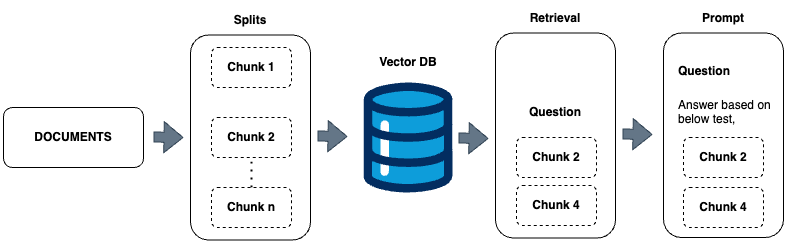

The diagram above was exported from draw.io. Its source (the exported page's mxGraphModel, read from the mxfile embedded in the PNG):
<mxGraphModel dx="954" dy="515" grid="1" gridSize="10" guides="1" tooltips="1" connect="1" arrows="1" fold="1" page="1" pageScale="1" pageWidth="827" pageHeight="1169" math="0" shadow="0">
  <root>
    <mxCell id="0" />
    <mxCell id="1" parent="0" />
    <mxCell id="TtxNaFNIFFfouLJvDYgc-2" value="&lt;b&gt;DOCUMENTS&lt;/b&gt;" style="rounded=1;whiteSpace=wrap;html=1;" vertex="1" parent="1">
      <mxGeometry x="20" y="220" width="140" height="60" as="geometry" />
    </mxCell>
    <mxCell id="TtxNaFNIFFfouLJvDYgc-3" value="" style="rounded=1;whiteSpace=wrap;html=1;" vertex="1" parent="1">
      <mxGeometry x="207" y="147.5" width="120" height="205" as="geometry" />
    </mxCell>
    <mxCell id="TtxNaFNIFFfouLJvDYgc-4" value="&lt;b&gt;Chunk 1&lt;/b&gt;" style="rounded=1;whiteSpace=wrap;html=1;dashed=1;" vertex="1" parent="1">
      <mxGeometry x="228" y="160" width="80" height="40" as="geometry" />
    </mxCell>
    <mxCell id="TtxNaFNIFFfouLJvDYgc-5" value="&lt;b&gt;Chunk 2&lt;/b&gt;" style="rounded=1;whiteSpace=wrap;html=1;dashed=1;" vertex="1" parent="1">
      <mxGeometry x="228" y="230" width="80" height="40" as="geometry" />
    </mxCell>
    <mxCell id="TtxNaFNIFFfouLJvDYgc-6" value="&lt;b&gt;Chunk n&lt;/b&gt;" style="rounded=1;whiteSpace=wrap;html=1;dashed=1;" vertex="1" parent="1">
      <mxGeometry x="228" y="300" width="80" height="40" as="geometry" />
    </mxCell>
    <mxCell id="TtxNaFNIFFfouLJvDYgc-7" value="" style="endArrow=none;dashed=1;html=1;dashPattern=1 3;strokeWidth=2;rounded=0;exitX=0.5;exitY=0;exitDx=0;exitDy=0;entryX=0.5;entryY=1;entryDx=0;entryDy=0;" edge="1" parent="1" source="TtxNaFNIFFfouLJvDYgc-6" target="TtxNaFNIFFfouLJvDYgc-5">
      <mxGeometry width="50" height="50" relative="1" as="geometry">
        <mxPoint x="440" y="320" as="sourcePoint" />
        <mxPoint x="440" y="280" as="targetPoint" />
      </mxGeometry>
    </mxCell>
    <mxCell id="TtxNaFNIFFfouLJvDYgc-8" value="&lt;b&gt;Splits&lt;/b&gt;" style="text;html=1;strokeColor=none;fillColor=none;align=center;verticalAlign=middle;whiteSpace=wrap;rounded=0;" vertex="1" parent="1">
      <mxGeometry x="237" y="117.5" width="60" height="30" as="geometry" />
    </mxCell>
    <mxCell id="TtxNaFNIFFfouLJvDYgc-9" value="" style="shape=flexArrow;endArrow=classic;html=1;rounded=0;fillColor=#647687;strokeColor=#314354;" edge="1" parent="1">
      <mxGeometry width="50" height="50" relative="1" as="geometry">
        <mxPoint x="170" y="249.5" as="sourcePoint" />
        <mxPoint x="200" y="250" as="targetPoint" />
      </mxGeometry>
    </mxCell>
    <mxCell id="TtxNaFNIFFfouLJvDYgc-12" value="" style="shape=flexArrow;endArrow=classic;html=1;rounded=0;fillColor=#647687;strokeColor=#314354;" edge="1" parent="1">
      <mxGeometry width="50" height="50" relative="1" as="geometry">
        <mxPoint x="334" y="248.5" as="sourcePoint" />
        <mxPoint x="364" y="249" as="targetPoint" />
      </mxGeometry>
    </mxCell>
    <mxCell id="TtxNaFNIFFfouLJvDYgc-13" value="" style="verticalLabelPosition=bottom;aspect=fixed;html=1;shape=mxgraph.salesforce.data;" vertex="1" parent="1">
      <mxGeometry x="380" y="195" width="89.1" height="110" as="geometry" />
    </mxCell>
    <mxCell id="TtxNaFNIFFfouLJvDYgc-14" value="&lt;b&gt;Vector DB&lt;/b&gt;" style="text;html=1;strokeColor=none;fillColor=none;align=center;verticalAlign=middle;whiteSpace=wrap;rounded=0;" vertex="1" parent="1">
      <mxGeometry x="394.55" y="160" width="60" height="30" as="geometry" />
    </mxCell>
    <mxCell id="TtxNaFNIFFfouLJvDYgc-15" value="" style="shape=flexArrow;endArrow=classic;html=1;rounded=0;fillColor=#647687;strokeColor=#314354;" edge="1" parent="1">
      <mxGeometry width="50" height="50" relative="1" as="geometry">
        <mxPoint x="475" y="250.5" as="sourcePoint" />
        <mxPoint x="505" y="251" as="targetPoint" />
      </mxGeometry>
    </mxCell>
    <mxCell id="TtxNaFNIFFfouLJvDYgc-16" value="" style="rounded=1;whiteSpace=wrap;html=1;" vertex="1" parent="1">
      <mxGeometry x="512" y="145.5" width="120" height="205" as="geometry" />
    </mxCell>
    <mxCell id="TtxNaFNIFFfouLJvDYgc-18" value="&lt;b&gt;Chunk 2&lt;/b&gt;" style="rounded=1;whiteSpace=wrap;html=1;dashed=1;" vertex="1" parent="1">
      <mxGeometry x="533" y="250" width="80" height="40" as="geometry" />
    </mxCell>
    <mxCell id="TtxNaFNIFFfouLJvDYgc-19" value="&lt;b&gt;Chunk 4&lt;/b&gt;" style="rounded=1;whiteSpace=wrap;html=1;dashed=1;" vertex="1" parent="1">
      <mxGeometry x="533" y="298" width="80" height="40" as="geometry" />
    </mxCell>
    <mxCell id="TtxNaFNIFFfouLJvDYgc-21" value="&lt;b&gt;Retrieval&lt;/b&gt;" style="text;html=1;strokeColor=none;fillColor=none;align=center;verticalAlign=middle;whiteSpace=wrap;rounded=0;" vertex="1" parent="1">
      <mxGeometry x="542" y="115.5" width="60" height="30" as="geometry" />
    </mxCell>
    <mxCell id="TtxNaFNIFFfouLJvDYgc-22" value="" style="shape=flexArrow;endArrow=classic;html=1;rounded=0;fillColor=#647687;strokeColor=#314354;" edge="1" parent="1">
      <mxGeometry width="50" height="50" relative="1" as="geometry">
        <mxPoint x="639" y="246.5" as="sourcePoint" />
        <mxPoint x="669" y="247" as="targetPoint" />
      </mxGeometry>
    </mxCell>
    <mxCell id="TtxNaFNIFFfouLJvDYgc-23" value="&lt;b&gt;Question&lt;/b&gt;" style="text;html=1;strokeColor=none;fillColor=none;align=center;verticalAlign=middle;whiteSpace=wrap;rounded=0;" vertex="1" parent="1">
      <mxGeometry x="542" y="210" width="60" height="30" as="geometry" />
    </mxCell>
    <mxCell id="TtxNaFNIFFfouLJvDYgc-24" value="" style="rounded=1;whiteSpace=wrap;html=1;" vertex="1" parent="1">
      <mxGeometry x="680" y="145.5" width="120" height="204.5" as="geometry" />
    </mxCell>
    <mxCell id="TtxNaFNIFFfouLJvDYgc-25" value="&lt;b&gt;Prompt&lt;/b&gt;" style="text;html=1;strokeColor=none;fillColor=none;align=center;verticalAlign=middle;whiteSpace=wrap;rounded=0;" vertex="1" parent="1">
      <mxGeometry x="710" y="115.5" width="60" height="30" as="geometry" />
    </mxCell>
    <mxCell id="TtxNaFNIFFfouLJvDYgc-26" value="&lt;h1&gt;&lt;font style=&quot;font-size: 12px;&quot;&gt;Question&lt;/font&gt;&lt;/h1&gt;&lt;p&gt;&lt;font style=&quot;font-size: 12px;&quot;&gt;Answer based on below test,&lt;/font&gt;&lt;/p&gt;" style="text;html=1;strokeColor=none;fillColor=none;spacing=5;spacingTop=-20;whiteSpace=wrap;overflow=hidden;rounded=0;" vertex="1" parent="1">
      <mxGeometry x="690" y="160" width="120" height="80" as="geometry" />
    </mxCell>
    <mxCell id="TtxNaFNIFFfouLJvDYgc-27" value="&lt;b&gt;Chunk 2&lt;/b&gt;" style="rounded=1;whiteSpace=wrap;html=1;dashed=1;" vertex="1" parent="1">
      <mxGeometry x="700" y="250" width="80" height="40" as="geometry" />
    </mxCell>
    <mxCell id="TtxNaFNIFFfouLJvDYgc-28" value="&lt;b&gt;Chunk 4&lt;/b&gt;" style="rounded=1;whiteSpace=wrap;html=1;dashed=1;" vertex="1" parent="1">
      <mxGeometry x="700" y="300" width="80" height="40" as="geometry" />
    </mxCell>
  </root>
</mxGraphModel>